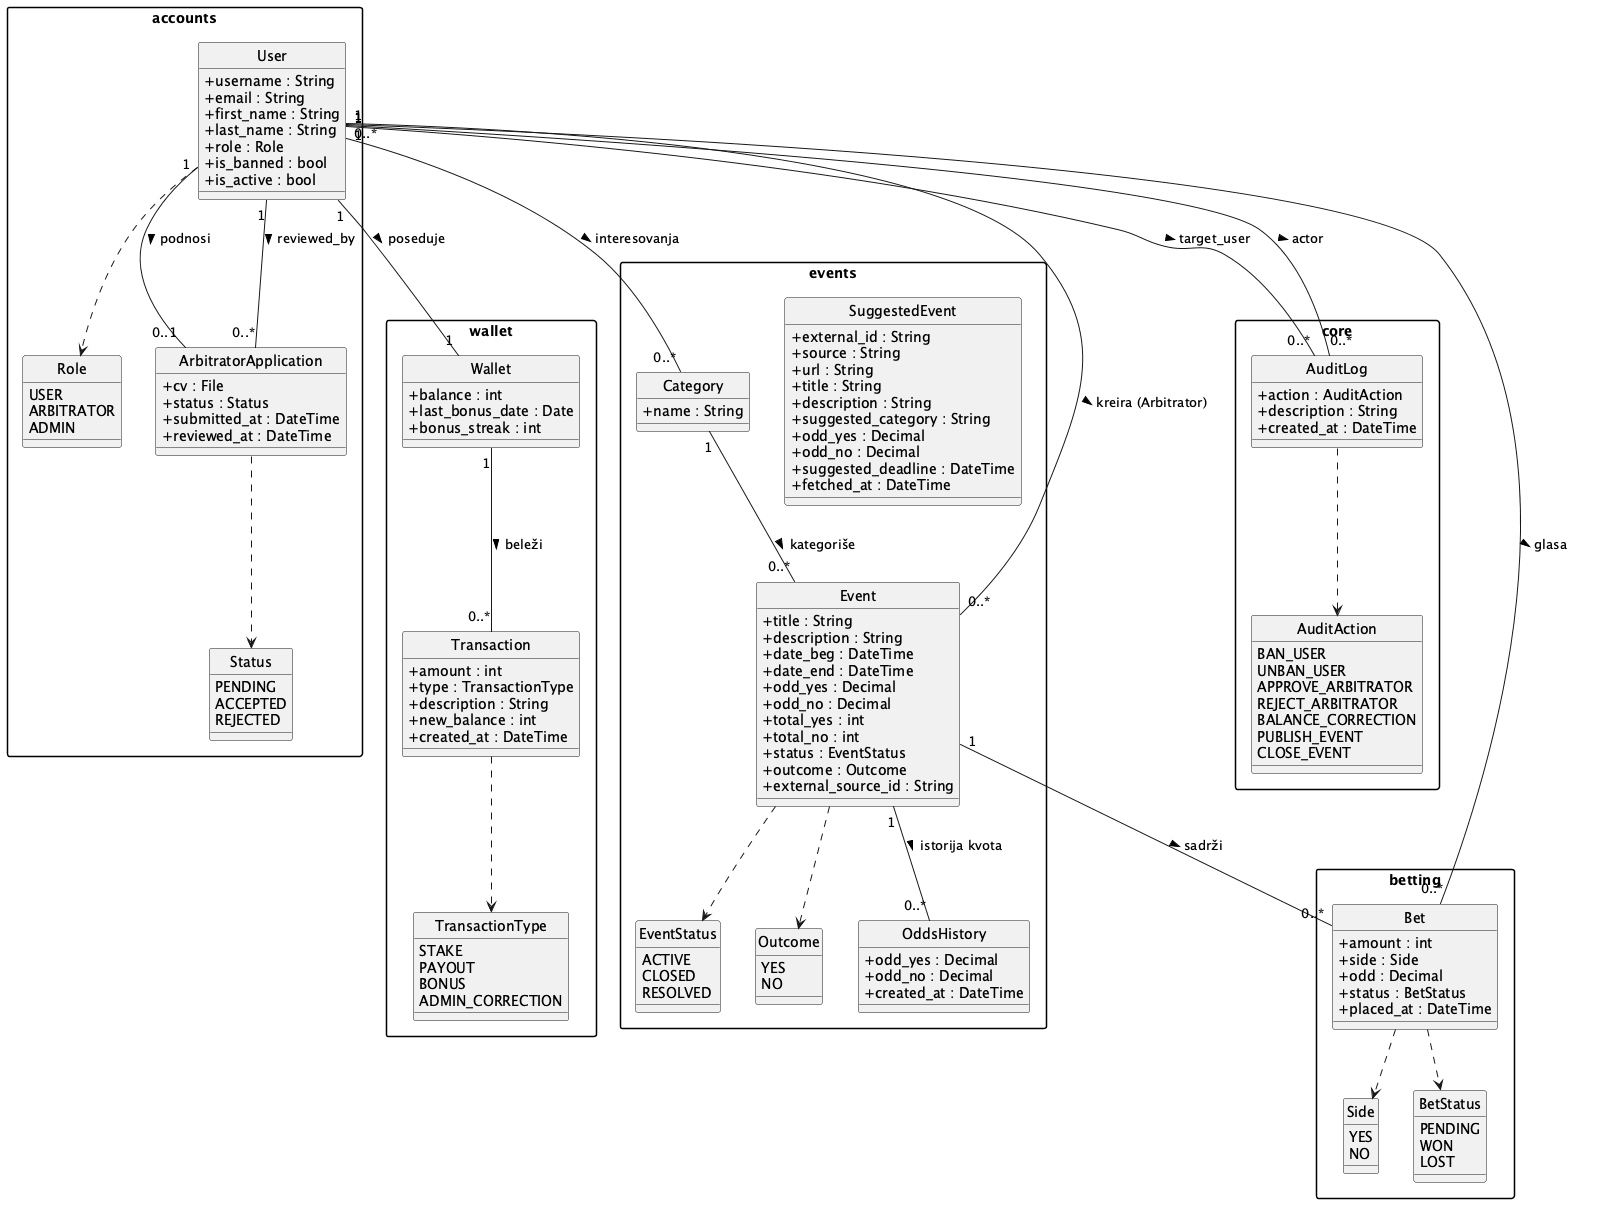

The diagram above was rendered by PlantUML. Its source (embedded in the PNG):
@startuml class_diagram
hide circle
skinparam classAttributeIconSize 0
skinparam packageStyle rectangle

package "accounts" {
  class User {
    + username : String
    + email : String
    + first_name : String
    + last_name : String
    + role : Role
    + is_banned : bool
    + is_active : bool
  }

  enum Role {
    USER
    ARBITRATOR
    ADMIN
  }

  class ArbitratorApplication {
    + cv : File
    + status : Status
    + submitted_at : DateTime
    + reviewed_at : DateTime
  }

  enum "Status" as Status_ArbApp {
    PENDING
    ACCEPTED
    REJECTED
  }

  User "1" -- "0..1" ArbitratorApplication : podnosi >
  User "1" -- "0..*" ArbitratorApplication : reviewed_by >
  User ..> Role
  ArbitratorApplication ..> Status_ArbApp
}

package "events" {
  class Category {
    + name : String
  }

  class Event {
    + title : String
    + description : String
    + date_beg : DateTime
    + date_end : DateTime
    + odd_yes : Decimal
    + odd_no : Decimal
    + total_yes : int
    + total_no : int
    + status : EventStatus
    + outcome : Outcome
    + external_source_id : String
  }

  enum EventStatus {
    ACTIVE
    CLOSED
    RESOLVED
  }

  enum Outcome {
    YES
    NO
  }

  class OddsHistory {
    + odd_yes : Decimal
    + odd_no : Decimal
    + created_at : DateTime
  }

  class SuggestedEvent {
    + external_id : String
    + source : String
    + url : String
    + title : String
    + description : String
    + suggested_category : String
    + odd_yes : Decimal
    + odd_no : Decimal
    + suggested_deadline : DateTime
    + fetched_at : DateTime
  }

  Category "1" -- "0..*" Event : kategoriše >
  Event "1" -- "0..*" OddsHistory : istorija kvota >
  Event ..> EventStatus
  Event ..> Outcome
  User "0..*" -- "0..*" Category : interesovanja >
  User "1" -- "0..*" Event : kreira (Arbitrator) >
}

package "betting" {
  class Bet {
    + amount : int
    + side : Side
    + odd : Decimal
    + status : BetStatus
    + placed_at : DateTime
  }

  enum Side {
    YES
    NO
  }

  enum BetStatus {
    PENDING
    WON
    LOST
  }

  Bet ..> Side
  Bet ..> BetStatus
  User "1" -- "0..*" Bet : glasa >
  Event "1" -- "0..*" Bet : sadrži >
}

package "wallet" {
  class Wallet {
    + balance : int
    + last_bonus_date : Date
    + bonus_streak : int
  }

  class Transaction {
    + amount : int
    + type : TransactionType
    + description : String
    + new_balance : int
    + created_at : DateTime
  }

  enum TransactionType {
    STAKE
    PAYOUT
    BONUS
    ADMIN_CORRECTION
  }

  User "1" -- "1" Wallet : poseduje >
  Wallet "1" -- "0..*" Transaction : beleži >
  Transaction ..> TransactionType
}

package "core" {
  class AuditLog {
    + action : AuditAction
    + description : String
    + created_at : DateTime
  }

  enum AuditAction {
    BAN_USER
    UNBAN_USER
    APPROVE_ARBITRATOR
    REJECT_ARBITRATOR
    BALANCE_CORRECTION
    PUBLISH_EVENT
    CLOSE_EVENT
  }

  AuditLog ..> AuditAction
  User "1" -- "0..*" AuditLog : actor >
  User "1" -- "0..*" AuditLog : target_user >
}

@enduml